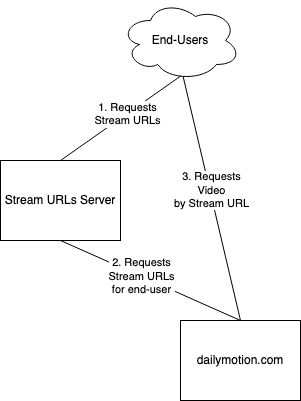

The diagram above was exported from draw.io. Its source (the exported page's mxGraphModel, read from the mxfile embedded in the PNG):
<mxGraphModel dx="791" dy="491" grid="1" gridSize="10" guides="1" tooltips="1" connect="1" arrows="1" fold="1" page="1" pageScale="1" pageWidth="827" pageHeight="1169" math="0" shadow="0">
  <root>
    <mxCell id="0" />
    <mxCell id="1" parent="0" />
    <mxCell id="VMu12PZw9zd02zckCNUY-1" value="End-Users" style="ellipse;shape=cloud;whiteSpace=wrap;html=1;" vertex="1" parent="1">
      <mxGeometry x="120" width="120" height="80" as="geometry" />
    </mxCell>
    <mxCell id="VMu12PZw9zd02zckCNUY-2" value="Stream URLs Server" style="rounded=0;whiteSpace=wrap;html=1;" vertex="1" parent="1">
      <mxGeometry y="160" width="120" height="80" as="geometry" />
    </mxCell>
    <mxCell id="VMu12PZw9zd02zckCNUY-3" value="dailymotion.com" style="rounded=0;whiteSpace=wrap;html=1;" vertex="1" parent="1">
      <mxGeometry x="180" y="320" width="120" height="80" as="geometry" />
    </mxCell>
    <mxCell id="VMu12PZw9zd02zckCNUY-4" value="" style="endArrow=none;html=1;rounded=0;entryX=0.5;entryY=0;entryDx=0;entryDy=0;exitX=0.5;exitY=0.946;exitDx=0;exitDy=0;exitPerimeter=0;endFill=0;" edge="1" parent="1" source="VMu12PZw9zd02zckCNUY-1" target="VMu12PZw9zd02zckCNUY-2">
      <mxGeometry width="50" height="50" relative="1" as="geometry">
        <mxPoint x="-120" y="180" as="sourcePoint" />
        <mxPoint x="-70" y="130" as="targetPoint" />
      </mxGeometry>
    </mxCell>
    <mxCell id="VMu12PZw9zd02zckCNUY-12" value="&lt;div&gt;1. Requests &lt;br&gt;&lt;/div&gt;&lt;div&gt;Stream URLs&lt;/div&gt;" style="edgeLabel;html=1;align=center;verticalAlign=middle;resizable=0;points=[];" vertex="1" connectable="0" parent="VMu12PZw9zd02zckCNUY-4">
      <mxGeometry x="-0.1123" relative="1" as="geometry">
        <mxPoint as="offset" />
      </mxGeometry>
    </mxCell>
    <mxCell id="VMu12PZw9zd02zckCNUY-7" value="" style="endArrow=none;html=1;rounded=0;exitX=0.5;exitY=1;exitDx=0;exitDy=0;entryX=0.5;entryY=0;entryDx=0;entryDy=0;endFill=0;" edge="1" parent="1" source="VMu12PZw9zd02zckCNUY-2" target="VMu12PZw9zd02zckCNUY-3">
      <mxGeometry width="50" height="50" relative="1" as="geometry">
        <mxPoint x="-30" y="290" as="sourcePoint" />
        <mxPoint x="20" y="240" as="targetPoint" />
      </mxGeometry>
    </mxCell>
    <mxCell id="VMu12PZw9zd02zckCNUY-13" value="&lt;div&gt;2. Requests &lt;br&gt;&lt;/div&gt;&lt;div&gt;Stream URLs&lt;/div&gt;&lt;div&gt;for end-user&lt;br&gt;&lt;/div&gt;" style="edgeLabel;html=1;align=center;verticalAlign=middle;resizable=0;points=[];" vertex="1" connectable="0" parent="VMu12PZw9zd02zckCNUY-7">
      <mxGeometry x="-0.0967" relative="1" as="geometry">
        <mxPoint as="offset" />
      </mxGeometry>
    </mxCell>
    <mxCell id="VMu12PZw9zd02zckCNUY-11" value="" style="endArrow=none;html=1;rounded=0;entryX=0.522;entryY=0.95;entryDx=0;entryDy=0;entryPerimeter=0;exitX=0.5;exitY=0;exitDx=0;exitDy=0;" edge="1" parent="1" source="VMu12PZw9zd02zckCNUY-3" target="VMu12PZw9zd02zckCNUY-1">
      <mxGeometry width="50" height="50" relative="1" as="geometry">
        <mxPoint x="220" y="240" as="sourcePoint" />
        <mxPoint x="90" y="130" as="targetPoint" />
      </mxGeometry>
    </mxCell>
    <mxCell id="VMu12PZw9zd02zckCNUY-14" value="&lt;div&gt;3. Requests &lt;br&gt;&lt;/div&gt;&lt;div&gt;Video &lt;br&gt;&lt;/div&gt;&lt;div&gt;by Stream URL&lt;/div&gt;" style="edgeLabel;html=1;align=center;verticalAlign=middle;resizable=0;points=[];" vertex="1" connectable="0" parent="VMu12PZw9zd02zckCNUY-11">
      <mxGeometry x="0.0674" y="-1" relative="1" as="geometry">
        <mxPoint as="offset" />
      </mxGeometry>
    </mxCell>
  </root>
</mxGraphModel>